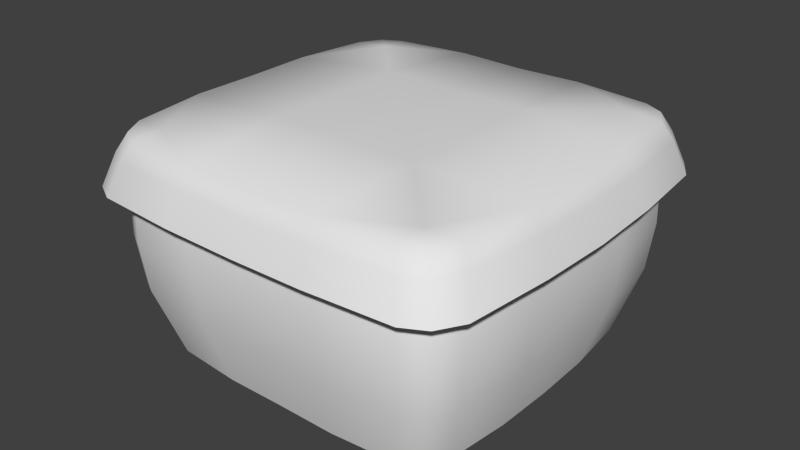 # Source: Ground_block.blend  (saved by Blender 2.73.0; exported with 4.5.12 LTS)
import bpy
from mathutils import Matrix  # noqa: F401  (used for matrix-valued properties, if any)

bpy.ops.wm.read_factory_settings(use_empty=True)
scene = bpy.context.scene
scene.name = 'Scene'

# ---- collections
col_collection_1 = bpy.data.collections.new('Collection 1'); scene.collection.children.link(col_collection_1)

# ---- world
world_world = bpy.data.worlds.new('World'); scene.world = world_world
world_world.color = (0.05088, 0.05088, 0.05088)
world_world.use_sun_shadow = False
world_world.sun_shadow_jitter_overblur = 0.0
world_world.cycles.sampling_method = 'MANUAL'
world_world.cycles.sample_map_resolution = 256

# ---- meshes
me_sphere = bpy.data.meshes.new('Sphere')
me_sphere.from_pydata([(0.7887, 0.6448, 0.1201), (0.6423, 0.7902, 0.1201), (0.6311, 0.6411, 0.309), (0.6643, 0.6752, 0.2396), (0.6697, 0.6808, -0.07178), (0.7307, 0.7428, 0.1201), (0.652, 0.6626, -0.2616), (0.5778, 0.5861, -0.5298), (0.5888, 0.7244, -0.07178), (0.5839, 0.7184, 0.2396), (0.5541, 0.6817, 0.309), (0.5729, 0.7048, -0.2616), (0.5062, 0.6227, -0.5298), (0.723, 0.5911, -0.07178), (0.717, 0.5862, 0.2396), (0.6804, 0.5563, 0.309), (0.7034, 0.5751, -0.2616), (0.6215, 0.5081, -0.5298), (0.7567, 0.2777, -0.07296), (0.7504, 0.2754, 0.2436), (0.7121, 0.2614, 0.3141), (0.7362, 0.2702, -0.2616), (0.6505, 0.2387, -0.5298), (0.2766, 0.75, -0.07296), (0.2743, 0.7437, 0.2436), (0.2603, 0.7052, 0.3141), (0.2692, 0.7294, -0.2616), (0.2378, 0.6432, -0.5298), (0.3041, 0.3028, 0.3556), (0.6545, 0.6648, 0.3204), (0.6889, 0.7002, 0.2485), (0.6055, 0.7449, 0.2485), (0.5746, 0.7069, 0.3204), (0.7435, 0.6079, 0.2485), (0.7055, 0.5768, 0.3204), (0.7782, 0.2856, 0.2526), (0.7384, 0.271, 0.3257), (0.2845, 0.7712, 0.2526), (0.27, 0.7312, 0.3257), (0.571, 0.5877, 0.3283), (0.8255, 0.303, 0.1245), (0.3018, 0.8181, 0.1245), (-0.7887, 0.6448, 0.1201), (0.0, 0.7041, 0.309), (0.0, 0.7431, 0.2396), (0.0, 0.7495, -0.07178), (-0.6423, 0.7902, 0.1201), (-0.6311, 0.6411, 0.309), (-0.6643, 0.6752, 0.2396), (-0.6697, 0.6808, -0.07178), (-0.7307, 0.7428, 0.1201), (0.0, 0.7287, -0.2616), (-0.652, 0.6626, -0.2616), (0.0, 0.6414, -0.5298), (-0.5778, 0.5861, -0.5298), (-0.5888, 0.7244, -0.07178), (-0.5839, 0.7184, 0.2396), (-0.5541, 0.6817, 0.309), (-0.5729, 0.7048, -0.2616), (-0.5062, 0.6227, -0.5298), (-0.723, 0.5911, -0.07178), (-0.717, 0.5862, 0.2396), (-0.6804, 0.5563, 0.309), (-0.7034, 0.5751, -0.2616), (-0.6215, 0.5081, -0.5298), (-0.7567, 0.2777, -0.07296), (-0.7504, 0.2754, 0.2436), (-0.7121, 0.2614, 0.3141), (-0.7362, 0.2702, -0.2616), (-0.6505, 0.2387, -0.5298), (-0.2766, 0.75, -0.07296), (-0.2743, 0.7437, 0.2436), (-0.2603, 0.7052, 0.3141), (-0.2692, 0.7294, -0.2616), (-0.2378, 0.6432, -0.5298), (0.0, 0.8174, 0.1201), (0.0, 0.3027, 0.3498), (0.0, 0.7302, 0.3204), (0.0, 0.7706, 0.2485), (-0.3041, 0.3028, 0.3556), (-0.6545, 0.6648, 0.3204), (-0.6889, 0.7002, 0.2485), (-0.6055, 0.7449, 0.2485), (-0.5746, 0.7069, 0.3204), (-0.7435, 0.6079, 0.2485), (-0.7055, 0.5768, 0.3204), (-0.7782, 0.2856, 0.2526), (-0.7384, 0.271, 0.3257), (-0.2845, 0.7712, 0.2526), (-0.27, 0.7312, 0.3257), (-0.571, 0.5877, 0.3283), (-0.8255, 0.303, 0.1245), (-0.3018, 0.8181, 0.1245), (0.7887, -0.6448, 0.1201), (0.6423, -0.7902, 0.1201), (0.6311, -0.6411, 0.309), (0.6643, -0.6752, 0.2396), (0.6697, -0.6808, -0.07178), (0.8323, 0.0, 0.1201), (0.718, 0.0, 0.309), (0.7566, 0.0, 0.2396), (0.7629, 0.0, -0.07178), (0.7307, -0.7428, 0.1201), (0.652, -0.6626, -0.2616), (0.7423, 0.0, -0.2616), (0.5778, -0.5861, -0.5298), (0.6558, 0.0, -0.5298), (0.5888, -0.7244, -0.07178), (0.5839, -0.7184, 0.2396), (0.5541, -0.6817, 0.309), (0.5729, -0.7048, -0.2616), (0.5062, -0.6227, -0.5298), (0.723, -0.5911, -0.07178), (0.717, -0.5862, 0.2396), (0.6804, -0.5563, 0.309), (0.7034, -0.5751, -0.2616), (0.6215, -0.5081, -0.5298), (0.7567, -0.2777, -0.07296), (0.7504, -0.2754, 0.2436), (0.7121, -0.2614, 0.3141), (0.7362, -0.2702, -0.2616), (0.6505, -0.2387, -0.5298), (0.2766, -0.75, -0.07296), (0.2743, -0.7437, 0.2436), (0.2603, -0.7052, 0.3141), (0.2692, -0.7294, -0.2616), (0.2378, -0.6432, -0.5298), (0.3041, -0.3028, 0.3556), (0.6545, -0.6648, 0.3204), (0.6889, -0.7002, 0.2485), (0.3071, 0.0, 0.3498), (0.7445, 0.0, 0.3204), (0.7846, 0.0, 0.2485), (0.6055, -0.7449, 0.2485), (0.5746, -0.7069, 0.3204), (0.7435, -0.6079, 0.2485), (0.7055, -0.5768, 0.3204), (0.7782, -0.2856, 0.2526), (0.7384, -0.271, 0.3257), (0.2845, -0.7712, 0.2526), (0.27, -0.7312, 0.3257), (0.571, -0.5877, 0.3283), (0.8255, -0.303, 0.1245), (0.3018, -0.8181, 0.1245), (-0.7887, -0.6448, 0.1201), (0.0, -0.7041, 0.309), (0.0, -0.7431, 0.2396), (0.0, -0.7495, -0.07178), (-0.6423, -0.7902, 0.1201), (-0.6311, -0.6411, 0.309), (-0.6643, -0.6752, 0.2396), (-0.6697, -0.6808, -0.07178), (-0.8323, 0.0, 0.1201), (-0.718, 0.0, 0.309), (-0.7566, 0.0, 0.2396), (-0.7629, 0.0, -0.07178), (-0.7307, -0.7428, 0.1201), (0.0, -0.7287, -0.2616), (-0.652, -0.6626, -0.2616), (-0.7423, 0.0, -0.2616), (0.0, -0.6414, -0.5298), (-0.5778, -0.5861, -0.5298), (-0.6558, 0.0, -0.5298), (-0.5888, -0.7244, -0.07178), (-0.5839, -0.7184, 0.2396), (-0.5541, -0.6817, 0.309), (-0.5729, -0.7048, -0.2616), (-0.5062, -0.6227, -0.5298), (-0.723, -0.5911, -0.07178), (-0.717, -0.5862, 0.2396), (-0.6804, -0.5563, 0.309), (-0.7034, -0.5751, -0.2616), (-0.6215, -0.5081, -0.5298), (-0.7567, -0.2777, -0.07296), (-0.7504, -0.2754, 0.2436), (-0.7121, -0.2614, 0.3141), (-0.7362, -0.2702, -0.2616), (-0.6505, -0.2387, -0.5298), (-0.2766, -0.75, -0.07296), (-0.2743, -0.7437, 0.2436), (-0.2603, -0.7052, 0.3141), (-0.2692, -0.7294, -0.2616), (-0.2378, -0.6432, -0.5298), (0.0, -0.8174, 0.1201), (0.0, -0.3027, 0.3498), (0.0, -0.7302, 0.3204), (0.0, -0.7706, 0.2485), (-0.3041, -0.3028, 0.3556), (-0.6545, -0.6648, 0.3204), (-0.6889, -0.7002, 0.2485), (-0.3071, 0.0, 0.3498), (-0.7445, 0.0, 0.3204), (-0.7846, 0.0, 0.2485), (0.0, 0.0, 0.3604), (-0.6055, -0.7449, 0.2485), (-0.5746, -0.7069, 0.3204), (-0.7435, -0.6079, 0.2485), (-0.7055, -0.5768, 0.3204), (-0.7782, -0.2856, 0.2526), (-0.7384, -0.271, 0.3257), (-0.2845, -0.7712, 0.2526), (-0.27, -0.7312, 0.3257), (-0.571, -0.5877, 0.3283), (-0.8255, -0.303, 0.1245), (-0.3018, -0.8181, 0.1245)], [], [(8, 9, 3, 4), (9, 10, 2, 3), (18, 19, 100, 101), (19, 20, 99, 100), (18, 101, 104, 21), (8, 4, 6, 11), (11, 6, 7, 12), (21, 104, 106, 22), (26, 11, 12, 27), (23, 8, 11, 26), (24, 25, 10, 9), (23, 24, 9, 8), (6, 16, 17, 7), (4, 13, 16, 6), (3, 2, 15, 14), (4, 3, 14, 13), (45, 44, 24, 23), (44, 43, 25, 24), (45, 23, 26, 51), (51, 26, 27, 53), (16, 21, 22, 17), (35, 132, 98, 40), (13, 18, 21, 16), (14, 15, 20, 19), (13, 14, 19, 18), (31, 30, 5, 1), (78, 37, 41, 75), (33, 35, 40, 0), (30, 33, 0, 5), (37, 31, 1, 41), (31, 32, 29, 30), (35, 36, 131, 132), (76, 193, 28), (37, 38, 32, 31), (77, 76, 28, 38), (30, 29, 34, 33), (78, 77, 38, 37), (28, 193, 130), (36, 28, 130, 131), (33, 34, 36, 35), (38, 28, 39), (39, 28, 36), (34, 39, 36), (32, 38, 39), (32, 39, 29), (29, 39, 34), (55, 49, 48, 56), (56, 48, 47, 57), (65, 155, 154, 66), (66, 154, 153, 67), (65, 68, 159, 155), (55, 58, 52, 49), (58, 59, 54, 52), (68, 69, 162, 159), (73, 74, 59, 58), (70, 73, 58, 55), (71, 56, 57, 72), (70, 55, 56, 71), (52, 54, 64, 63), (49, 52, 63, 60), (48, 61, 62, 47), (49, 60, 61, 48), (45, 70, 71, 44), (44, 71, 72, 43), (45, 51, 73, 70), (51, 53, 74, 73), (63, 64, 69, 68), (86, 91, 152, 192), (60, 63, 68, 65), (61, 66, 67, 62), (60, 65, 66, 61), (82, 46, 50, 81), (78, 75, 92, 88), (84, 42, 91, 86), (81, 50, 42, 84), (88, 92, 46, 82), (82, 81, 80, 83), (86, 192, 191, 87), (76, 79, 193), (88, 82, 83, 89), (77, 89, 79, 76), (81, 84, 85, 80), (78, 88, 89, 77), (79, 190, 193), (87, 191, 190, 79), (84, 86, 87, 85), (89, 90, 79), (90, 87, 79), (85, 87, 90), (83, 90, 89), (83, 80, 90), (80, 85, 90), (107, 97, 96, 108), (108, 96, 95, 109), (117, 101, 100, 118), (118, 100, 99, 119), (117, 120, 104, 101), (107, 110, 103, 97), (110, 111, 105, 103), (120, 121, 106, 104), (125, 126, 111, 110), (122, 125, 110, 107), (123, 108, 109, 124), (122, 107, 108, 123), (103, 105, 116, 115), (97, 103, 115, 112), (96, 113, 114, 95), (97, 112, 113, 96), (147, 122, 123, 146), (146, 123, 124, 145), (147, 157, 125, 122), (157, 160, 126, 125), (115, 116, 121, 120), (137, 142, 98, 132), (112, 115, 120, 117), (113, 118, 119, 114), (112, 117, 118, 113), (133, 94, 102, 129), (186, 183, 143, 139), (135, 93, 142, 137), (129, 102, 93, 135), (139, 143, 94, 133), (133, 129, 128, 134), (137, 132, 131, 138), (184, 127, 193), (139, 133, 134, 140), (185, 140, 127, 184), (129, 135, 136, 128), (186, 139, 140, 185), (127, 130, 193), (138, 131, 130, 127), (135, 137, 138, 136), (140, 141, 127), (141, 138, 127), (136, 138, 141), (134, 141, 140), (134, 128, 141), (128, 136, 141), (163, 164, 150, 151), (164, 165, 149, 150), (173, 174, 154, 155), (174, 175, 153, 154), (173, 155, 159, 176), (163, 151, 158, 166), (166, 158, 161, 167), (176, 159, 162, 177), (181, 166, 167, 182), (178, 163, 166, 181), (179, 180, 165, 164), (178, 179, 164, 163), (158, 171, 172, 161), (151, 168, 171, 158), (150, 149, 170, 169), (151, 150, 169, 168), (147, 146, 179, 178), (146, 145, 180, 179), (147, 178, 181, 157), (157, 181, 182, 160), (171, 176, 177, 172), (198, 192, 152, 203), (168, 173, 176, 171), (169, 170, 175, 174), (168, 169, 174, 173), (194, 189, 156, 148), (186, 200, 204, 183), (196, 198, 203, 144), (189, 196, 144, 156), (200, 194, 148, 204), (194, 195, 188, 189), (198, 199, 191, 192), (184, 193, 187), (200, 201, 195, 194), (185, 184, 187, 201), (189, 188, 197, 196), (186, 185, 201, 200), (187, 193, 190), (199, 187, 190, 191), (196, 197, 199, 198), (201, 187, 202), (202, 187, 199), (197, 202, 199), (195, 201, 202), (195, 202, 188), (188, 202, 197)])
me_sphere.polygons.foreach_set('use_smooth', [True] * 184)
_uv = me_sphere.uv_layers.new(name='UVMap')
_uv.uv.foreach_set('vector', [0.8318, 0.1146, 0.839, 0.0652, 0.8533, 0.06811, 0.8465, 0.1165, 0.839, 0.0652, 0.8389, 0.05053, 0.8553, 0.05326, 0.8533, 0.06811, 0.9157, 0.1293, 0.9241, 0.07328, 0.9745, 0.08054, 0.9654, 0.1388, 0.9241, 0.07328, 0.9278, 0.05887, 0.9762, 0.06579, 0.9745, 0.08054, 0.9157, 0.1293, 0.9654, 0.1388, 0.9577, 0.1739, 0.9094, 0.1627, 0.8318, 0.1146, 0.8465, 0.1165, 0.8422, 0.1467, 0.8274, 0.1454, 0.8274, 0.1454, 0.8422, 0.1467, 0.8346, 0.1966, 0.8197, 0.1956, 0.9094, 0.1627, 0.9577, 0.1739, 0.9441, 0.2252, 0.9006, 0.214, 0.7761, 0.1428, 0.8274, 0.1454, 0.8197, 0.1956, 0.7683, 0.194, 0.7798, 0.1097, 0.8318, 0.1146, 0.8274, 0.1454, 0.7761, 0.1428, 0.7864, 0.05451, 0.7864, 0.03974, 0.8389, 0.05053, 0.839, 0.0652, 0.7798, 0.1097, 0.7864, 0.05451, 0.839, 0.0652, 0.8318, 0.1146, 0.8422, 0.1467, 0.8585, 0.1501, 0.8509, 0.2004, 0.8346, 0.1966, 0.8465, 0.1165, 0.8632, 0.1191, 0.8585, 0.1501, 0.8422, 0.1467, 0.8533, 0.06811, 0.8553, 0.05326, 0.8738, 0.05526, 0.8699, 0.06942, 0.8465, 0.1165, 0.8533, 0.06811, 0.8699, 0.06942, 0.8632, 0.1191, 0.7318, 0.1051, 0.7371, 0.04909, 0.7864, 0.05451, 0.7798, 0.1097, 0.7371, 0.04909, 0.7384, 0.03459, 0.7864, 0.03974, 0.7864, 0.05451, 0.7318, 0.1051, 0.7798, 0.1097, 0.7761, 0.1428, 0.7285, 0.139, 0.7285, 0.139, 0.7761, 0.1428, 0.7683, 0.194, 0.7236, 0.1905, 0.8585, 0.1501, 0.9094, 0.1627, 0.9006, 0.214, 0.8509, 0.2004, 0.7322, 0.6978, 0.7379, 0.5928, 0.7905, 0.5922, 0.7827, 0.71, 0.8632, 0.1191, 0.9157, 0.1293, 0.9094, 0.1627, 0.8585, 0.1501, 0.8699, 0.06942, 0.8738, 0.05526, 0.9278, 0.05887, 0.9241, 0.07328, 0.8632, 0.1191, 0.8699, 0.06942, 0.9241, 0.07328, 0.9157, 0.1293, 0.6616, 0.8575, 0.6891, 0.8396, 0.7257, 0.8767, 0.6926, 0.9002, 0.4468, 0.8866, 0.5515, 0.8802, 0.5644, 0.9304, 0.4474, 0.939, 0.7098, 0.8088, 0.7322, 0.6978, 0.7827, 0.71, 0.753, 0.8393, 0.6891, 0.8396, 0.7098, 0.8088, 0.753, 0.8393, 0.7257, 0.8767, 0.5515, 0.8802, 0.6616, 0.8575, 0.6926, 0.9002, 0.5644, 0.9304, 0.6616, 0.8575, 0.6446, 0.8335, 0.6691, 0.8193, 0.6891, 0.8396, 0.7322, 0.6978, 0.7027, 0.69, 0.7074, 0.5932, 0.7379, 0.5928, 0.4447, 0.7024, 0.4436, 0.5961, 0.5508, 0.7005, 0.5515, 0.8802, 0.5433, 0.8508, 0.6446, 0.8335, 0.6616, 0.8575, 0.4464, 0.8558, 0.4447, 0.7024, 0.5508, 0.7005, 0.5433, 0.8508, 0.6891, 0.8396, 0.6691, 0.8193, 0.6855, 0.792, 0.7098, 0.8088, 0.4468, 0.8866, 0.4464, 0.8558, 0.5433, 0.8508, 0.5515, 0.8802, 0.5508, 0.7005, 0.4436, 0.5961, 0.5513, 0.5949, 0.7027, 0.69, 0.5508, 0.7005, 0.5513, 0.5949, 0.7074, 0.5932, 0.7098, 0.8088, 0.6855, 0.792, 0.7027, 0.69, 0.7322, 0.6978, 0.5433, 0.8508, 0.5508, 0.7005, 0.6415, 0.7945, 0.6415, 0.7945, 0.5508, 0.7005, 0.7027, 0.69, 0.6855, 0.792, 0.6415, 0.7945, 0.7027, 0.69, 0.6446, 0.8335, 0.5433, 0.8508, 0.6415, 0.7945, 0.6446, 0.8335, 0.6415, 0.7945, 0.6691, 0.8193, 0.6691, 0.8193, 0.6415, 0.7945, 0.6855, 0.792, 0.632, 0.09558, 0.6172, 0.09465, 0.6194, 0.04613, 0.6341, 0.04592, 0.6341, 0.04592, 0.6194, 0.04613, 0.6202, 0.03121, 0.6369, 0.03154, 0.5481, 0.09419, 0.5, 0.09415, 0.5, 0.03828, 0.5495, 0.03879, 0.5495, 0.03879, 0.5, 0.03828, 0.5, 0.02385, 0.5482, 0.02414, 0.5481, 0.09419, 0.5476, 0.1273, 0.5, 0.1279, 0.5, 0.09415, 0.632, 0.09558, 0.6304, 0.1265, 0.6158, 0.1249, 0.6172, 0.09465, 0.6304, 0.1265, 0.6282, 0.1773, 0.6134, 0.1753, 0.6158, 0.1249, 0.5476, 0.1273, 0.545, 0.1789, 0.5, 0.1794, 0.5, 0.1279, 0.6812, 0.1337, 0.679, 0.1854, 0.6282, 0.1773, 0.6304, 0.1265, 0.6838, 0.1006, 0.6812, 0.1337, 0.6304, 0.1265, 0.632, 0.09558, 0.6876, 0.04519, 0.6341, 0.04592, 0.6369, 0.03154, 0.6904, 0.03069, 0.6838, 0.1006, 0.632, 0.09558, 0.6341, 0.04592, 0.6876, 0.04519, 0.6158, 0.1249, 0.6134, 0.1753, 0.5967, 0.1759, 0.5991, 0.1251, 0.6172, 0.09465, 0.6158, 0.1249, 0.5991, 0.1251, 0.6004, 0.09411, 0.6194, 0.04613, 0.603, 0.0444, 0.6017, 0.02985, 0.6202, 0.03121, 0.6172, 0.09465, 0.6004, 0.09411, 0.603, 0.0444, 0.6194, 0.04613, 0.7318, 0.1051, 0.6838, 0.1006, 0.6876, 0.04519, 0.7371, 0.04909, 0.7371, 0.04909, 0.6876, 0.04519, 0.6904, 0.03069, 0.7384, 0.03459, 0.7318, 0.1051, 0.7285, 0.139, 0.6812, 0.1337, 0.6838, 0.1006, 0.7285, 0.139, 0.7236, 0.1905, 0.679, 0.1854, 0.6812, 0.1337, 0.5991, 0.1251, 0.5967, 0.1759, 0.545, 0.1789, 0.5476, 0.1273, 0.1572, 0.7042, 0.107, 0.7175, 0.09657, 0.6, 0.1492, 0.5994, 0.6004, 0.09411, 0.5991, 0.1251, 0.5476, 0.1273, 0.5481, 0.09419, 0.603, 0.0444, 0.5495, 0.03879, 0.5482, 0.02414, 0.6017, 0.02985, 0.6004, 0.09411, 0.5481, 0.09419, 0.5495, 0.03879, 0.603, 0.0444, 0.2314, 0.8623, 0.2014, 0.9057, 0.1677, 0.8829, 0.2035, 0.845, 0.4468, 0.8866, 0.4474, 0.939, 0.3302, 0.933, 0.342, 0.8825, 0.1822, 0.8147, 0.1396, 0.8461, 0.107, 0.7175, 0.1572, 0.7042, 0.2035, 0.845, 0.1677, 0.8829, 0.1396, 0.8461, 0.1822, 0.8147, 0.342, 0.8825, 0.3302, 0.933, 0.2014, 0.9057, 0.2314, 0.8623, 0.2314, 0.8623, 0.2035, 0.845, 0.223, 0.8243, 0.2479, 0.838, 0.1572, 0.7042, 0.1492, 0.5994, 0.1797, 0.599, 0.1865, 0.6958, 0.4447, 0.7024, 0.3386, 0.7028, 0.4436, 0.5961, 0.342, 0.8825, 0.2314, 0.8623, 0.2479, 0.838, 0.3495, 0.8529, 0.4464, 0.8558, 0.3495, 0.8529, 0.3386, 0.7028, 0.4447, 0.7024, 0.2035, 0.845, 0.1822, 0.8147, 0.206, 0.7974, 0.223, 0.8243, 0.4468, 0.8866, 0.342, 0.8825, 0.3495, 0.8529, 0.4464, 0.8558, 0.3386, 0.7028, 0.3358, 0.5973, 0.4436, 0.5961, 0.1865, 0.6958, 0.1797, 0.599, 0.3358, 0.5973, 0.3386, 0.7028, 0.1822, 0.8147, 0.1572, 0.7042, 0.1865, 0.6958, 0.206, 0.7974, 0.3495, 0.8529, 0.2501, 0.7989, 0.3386, 0.7028, 0.2501, 0.7989, 0.1865, 0.6958, 0.3386, 0.7028, 0.206, 0.7974, 0.1865, 0.6958, 0.2501, 0.7989, 0.2479, 0.838, 0.2501, 0.7989, 0.3495, 0.8529, 0.2479, 0.838, 0.223, 0.8243, 0.2501, 0.7989, 0.223, 0.8243, 0.206, 0.7974, 0.2501, 0.7989, 0.1682, 0.1146, 0.1535, 0.1165, 0.1466, 0.06813, 0.161, 0.06522, 0.161, 0.06522, 0.1466, 0.06813, 0.1447, 0.05328, 0.1611, 0.05055, 0.08434, 0.1293, 0.03459, 0.1388, 0.02554, 0.08056, 0.0759, 0.0733, 0.0759, 0.0733, 0.02554, 0.08056, 0.02385, 0.06581, 0.07222, 0.05889, 0.08434, 0.1293, 0.09057, 0.1627, 0.04233, 0.1739, 0.03459, 0.1388, 0.1682, 0.1146, 0.1726, 0.1454, 0.1578, 0.1467, 0.1535, 0.1165, 0.1726, 0.1454, 0.1803, 0.1956, 0.1653, 0.1966, 0.1578, 0.1467, 0.09057, 0.1627, 0.09936, 0.214, 0.05586, 0.2252, 0.04233, 0.1739, 0.2239, 0.1428, 0.2316, 0.194, 0.1803, 0.1956, 0.1726, 0.1454, 0.2202, 0.1097, 0.2239, 0.1428, 0.1726, 0.1454, 0.1682, 0.1146, 0.2136, 0.05452, 0.161, 0.06522, 0.1611, 0.05055, 0.2136, 0.03976, 0.2202, 0.1097, 0.1682, 0.1146, 0.161, 0.06522, 0.2136, 0.05452, 0.1578, 0.1467, 0.1653, 0.1966, 0.1491, 0.2004, 0.1414, 0.1501, 0.1535, 0.1165, 0.1578, 0.1467, 0.1414, 0.1501, 0.1367, 0.1191, 0.1466, 0.06813, 0.13, 0.06944, 0.1262, 0.05528, 0.1447, 0.05328, 0.1535, 0.1165, 0.1367, 0.1191, 0.13, 0.06944, 0.1466, 0.06813, 0.2682, 0.1052, 0.2202, 0.1097, 0.2136, 0.05452, 0.2629, 0.04911, 0.2629, 0.04911, 0.2136, 0.05452, 0.2136, 0.03976, 0.2615, 0.03461, 0.2682, 0.1052, 0.2714, 0.139, 0.2239, 0.1428, 0.2202, 0.1097, 0.2714, 0.139, 0.2763, 0.1905, 0.2316, 0.194, 0.2239, 0.1428, 0.1414, 0.1501, 0.1491, 0.2004, 0.09936, 0.214, 0.09057, 0.1627, 0.7299, 0.488, 0.7801, 0.4747, 0.7905, 0.5922, 0.7379, 0.5928, 0.1367, 0.1191, 0.1414, 0.1501, 0.09057, 0.1627, 0.08434, 0.1293, 0.13, 0.06944, 0.0759, 0.0733, 0.07222, 0.05889, 0.1262, 0.05528, 0.1367, 0.1191, 0.08434, 0.1293, 0.0759, 0.0733, 0.13, 0.06944, 0.6557, 0.3299, 0.6857, 0.2865, 0.7194, 0.3092, 0.6836, 0.3472, 0.4403, 0.3056, 0.4397, 0.2531, 0.5569, 0.2592, 0.5452, 0.3097, 0.705, 0.3775, 0.7475, 0.346, 0.7801, 0.4747, 0.7299, 0.488, 0.6836, 0.3472, 0.7194, 0.3092, 0.7475, 0.346, 0.705, 0.3775, 0.5452, 0.3097, 0.5569, 0.2592, 0.6857, 0.2865, 0.6557, 0.3299, 0.6557, 0.3299, 0.6836, 0.3472, 0.6641, 0.3679, 0.6392, 0.3542, 0.7299, 0.488, 0.7379, 0.5928, 0.7074, 0.5932, 0.7006, 0.4964, 0.4424, 0.4898, 0.5485, 0.4893, 0.4436, 0.5961, 0.5452, 0.3097, 0.6557, 0.3299, 0.6392, 0.3542, 0.5376, 0.3393, 0.4407, 0.3363, 0.5376, 0.3393, 0.5485, 0.4893, 0.4424, 0.4898, 0.6836, 0.3472, 0.705, 0.3775, 0.6811, 0.3948, 0.6641, 0.3679, 0.4403, 0.3056, 0.5452, 0.3097, 0.5376, 0.3393, 0.4407, 0.3363, 0.5485, 0.4893, 0.5513, 0.5949, 0.4436, 0.5961, 0.7006, 0.4964, 0.7074, 0.5932, 0.5513, 0.5949, 0.5485, 0.4893, 0.705, 0.3775, 0.7299, 0.488, 0.7006, 0.4964, 0.6811, 0.3948, 0.5376, 0.3393, 0.637, 0.3933, 0.5485, 0.4893, 0.637, 0.3933, 0.7006, 0.4964, 0.5485, 0.4893, 0.6811, 0.3948, 0.7006, 0.4964, 0.637, 0.3933, 0.6392, 0.3542, 0.637, 0.3933, 0.5376, 0.3393, 0.6392, 0.3542, 0.6641, 0.3679, 0.637, 0.3933, 0.6641, 0.3679, 0.6811, 0.3948, 0.637, 0.3933, 0.368, 0.09558, 0.3659, 0.04593, 0.3805, 0.04614, 0.3828, 0.09466, 0.3659, 0.04593, 0.3631, 0.03155, 0.3797, 0.03122, 0.3805, 0.04614, 0.4518, 0.09419, 0.4505, 0.03879, 0.5, 0.03828, 0.5, 0.09415, 0.4505, 0.03879, 0.4518, 0.02414, 0.5, 0.02385, 0.5, 0.03828, 0.4518, 0.09419, 0.5, 0.09415, 0.5, 0.1279, 0.4523, 0.1273, 0.368, 0.09558, 0.3828, 0.09466, 0.3842, 0.1249, 0.3696, 0.1265, 0.3696, 0.1265, 0.3842, 0.1249, 0.3866, 0.1753, 0.3717, 0.1773, 0.4523, 0.1273, 0.5, 0.1279, 0.5, 0.1794, 0.4549, 0.1789, 0.3188, 0.1337, 0.3696, 0.1265, 0.3717, 0.1773, 0.3209, 0.1854, 0.3162, 0.1006, 0.368, 0.09558, 0.3696, 0.1265, 0.3188, 0.1337, 0.3123, 0.0452, 0.3096, 0.03071, 0.3631, 0.03155, 0.3659, 0.04593, 0.3162, 0.1006, 0.3123, 0.0452, 0.3659, 0.04593, 0.368, 0.09558, 0.3842, 0.1249, 0.4008, 0.1251, 0.4032, 0.1759, 0.3866, 0.1753, 0.3828, 0.09466, 0.3995, 0.09412, 0.4008, 0.1251, 0.3842, 0.1249, 0.3805, 0.04614, 0.3797, 0.03122, 0.3983, 0.02985, 0.397, 0.0444, 0.3828, 0.09466, 0.3805, 0.04614, 0.397, 0.0444, 0.3995, 0.09412, 0.2682, 0.1052, 0.2629, 0.04911, 0.3123, 0.0452, 0.3162, 0.1006, 0.2629, 0.04911, 0.2615, 0.03461, 0.3096, 0.03071, 0.3123, 0.0452, 0.2682, 0.1052, 0.3162, 0.1006, 0.3188, 0.1337, 0.2714, 0.139, 0.2714, 0.139, 0.3188, 0.1337, 0.3209, 0.1854, 0.2763, 0.1905, 0.4008, 0.1251, 0.4523, 0.1273, 0.4549, 0.1789, 0.4032, 0.1759, 0.1549, 0.4944, 0.1492, 0.5994, 0.09657, 0.6, 0.1044, 0.4822, 0.3995, 0.09412, 0.4518, 0.09419, 0.4523, 0.1273, 0.4008, 0.1251, 0.397, 0.0444, 0.3983, 0.02985, 0.4518, 0.02414, 0.4505, 0.03879, 0.3995, 0.09412, 0.397, 0.0444, 0.4505, 0.03879, 0.4518, 0.09419, 0.2255, 0.3347, 0.198, 0.3526, 0.1614, 0.3155, 0.1946, 0.2919, 0.4403, 0.3056, 0.3356, 0.312, 0.3227, 0.2618, 0.4397, 0.2531, 0.1774, 0.3834, 0.1549, 0.4944, 0.1044, 0.4822, 0.1342, 0.3529, 0.198, 0.3526, 0.1774, 0.3834, 0.1342, 0.3529, 0.1614, 0.3155, 0.3356, 0.312, 0.2255, 0.3347, 0.1946, 0.2919, 0.3227, 0.2618, 0.2255, 0.3347, 0.2425, 0.3586, 0.218, 0.3729, 0.198, 0.3526, 0.1549, 0.4944, 0.1844, 0.5022, 0.1797, 0.599, 0.1492, 0.5994, 0.4424, 0.4898, 0.4436, 0.5961, 0.3363, 0.4917, 0.3356, 0.312, 0.3438, 0.3414, 0.2425, 0.3586, 0.2255, 0.3347, 0.4407, 0.3363, 0.4424, 0.4898, 0.3363, 0.4917, 0.3438, 0.3414, 0.198, 0.3526, 0.218, 0.3729, 0.2016, 0.4002, 0.1774, 0.3834, 0.4403, 0.3056, 0.4407, 0.3363, 0.3438, 0.3414, 0.3356, 0.312, 0.3363, 0.4917, 0.4436, 0.5961, 0.3358, 0.5973, 0.1844, 0.5022, 0.3363, 0.4917, 0.3358, 0.5973, 0.1797, 0.599, 0.1774, 0.3834, 0.2016, 0.4002, 0.1844, 0.5022, 0.1549, 0.4944, 0.3438, 0.3414, 0.3363, 0.4917, 0.2456, 0.3977, 0.2456, 0.3977, 0.3363, 0.4917, 0.1844, 0.5022, 0.2016, 0.4002, 0.2456, 0.3977, 0.1844, 0.5022, 0.2425, 0.3586, 0.3438, 0.3414, 0.2456, 0.3977, 0.2425, 0.3586, 0.2456, 0.3977, 0.218, 0.3729, 0.218, 0.3729, 0.2456, 0.3977, 0.2016, 0.4002])
me_sphere.use_remesh_preserve_volume = False
me_sphere.use_remesh_preserve_attributes = False
me_sphere.use_mirror_vertex_groups = False
me_sphere.update()

# ---- objects
ob_sphere = bpy.data.objects.new('Sphere', me_sphere)

# ---- transforms, parenting, visibility, modifiers, constraints
ob_sphere.location = (0.0, 0.0, 0.0)
ob_sphere.lineart.crease_threshold = 0.0

# ---- collection membership
col_collection_1.objects.link(ob_sphere)

# ---- scene / render settings (as saved in the file)
scene.frame_start = 1; scene.frame_end = 250; scene.frame_set(1)
scene.render.engine = 'BLENDER_EEVEE_NEXT'
scene.render.resolution_percentage = 50
scene.render.dither_intensity = 0.0
scene.cycles.use_denoising = False
scene.cycles.samples = 10
scene.cycles.sampling_pattern = 'TABULATED_SOBOL'
scene.cycles.light_sampling_threshold = 0.0
scene.cycles.use_adaptive_sampling = False
scene.cycles.use_light_tree = False
scene.cycles.blur_glossy = 0.0
scene.cycles.pixel_filter_type = 'GAUSSIAN'
scene.cycles.sample_clamp_indirect = 0.0
scene.view_settings.view_transform = 'Standard'
bpy.context.view_layer.update()

# ---- added for rendering (the .blend has no active camera and no usable light): camera, sun
cam_auto = bpy.data.cameras.new('AutoCamera')
cam_auto.lens = 50.0
cam_auto.sensor_width = 36.0
cam_auto.clip_end = 1000.0
ob_auto_camera = bpy.data.objects.new('AutoCamera', cam_auto)
scene.collection.objects.link(ob_auto_camera)
ob_auto_camera.location = (2.31127, -2.77352, 1.76433)
ob_auto_camera.rotation_euler = (1.09748, -7.21219e-08, 0.694738)
scene.camera = ob_auto_camera
light_auto_sun = bpy.data.lights.new('AutoSun', 'SUN')
light_auto_sun.energy = 3.0
light_auto_sun.angle = 0.0523599
ob_auto_sun = bpy.data.objects.new('AutoSun', light_auto_sun)
scene.collection.objects.link(ob_auto_sun)
ob_auto_sun.rotation_euler = (0.872665, 0.174533, 0.523599)
bpy.context.view_layer.update()

